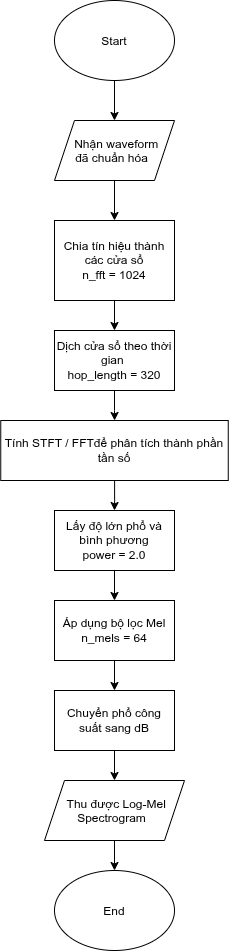

The diagram above was exported from draw.io. Its source (the exported page's mxGraphModel, read from the mxfile embedded in the PNG):
<mxGraphModel dx="1030" dy="640" grid="1" gridSize="10" guides="1" tooltips="1" connect="1" arrows="1" fold="1" page="1" pageScale="1" pageWidth="850" pageHeight="1100" math="0" shadow="0">
  <root>
    <mxCell id="0" />
    <mxCell id="1" parent="0" />
    <mxCell id="ZCteA_deL0lnmLEMoxjS-12" edge="1" parent="1" source="ZCteA_deL0lnmLEMoxjS-1" style="edgeStyle=orthogonalEdgeStyle;rounded=0;orthogonalLoop=1;jettySize=auto;html=1;defaultLabelBackgroundColor=page;" target="ZCteA_deL0lnmLEMoxjS-3">
      <mxGeometry relative="1" as="geometry" />
    </mxCell>
    <mxCell id="ZCteA_deL0lnmLEMoxjS-1" parent="1" style="ellipse;whiteSpace=wrap;html=1;shapeInside=1;" value="Start" vertex="1">
      <mxGeometry height="80" width="120" x="305" y="50" as="geometry" />
    </mxCell>
    <mxCell id="ZCteA_deL0lnmLEMoxjS-50" edge="1" parent="1" source="ZCteA_deL0lnmLEMoxjS-3" style="edgeStyle=orthogonalEdgeStyle;rounded=0;orthogonalLoop=1;jettySize=auto;html=1;defaultLabelBackgroundColor=page;" target="ZCteA_deL0lnmLEMoxjS-41">
      <mxGeometry relative="1" as="geometry" />
    </mxCell>
    <mxCell id="ZCteA_deL0lnmLEMoxjS-3" parent="1" style="shape=parallelogram;perimeter=parallelogramPerimeter;whiteSpace=wrap;html=1;shapeInside=1;fixedSize=1;" value="Nhận waveform đã chuẩn hóa&lt;div&gt;&lt;br&gt;&lt;/div&gt;" vertex="1">
      <mxGeometry height="60" width="120" x="305" y="170" as="geometry" />
    </mxCell>
    <mxCell id="ZCteA_deL0lnmLEMoxjS-51" edge="1" parent="1" source="ZCteA_deL0lnmLEMoxjS-41" style="edgeStyle=orthogonalEdgeStyle;rounded=0;orthogonalLoop=1;jettySize=auto;html=1;entryX=0.5;entryY=0;entryDx=0;entryDy=0;defaultLabelBackgroundColor=page;" target="ZCteA_deL0lnmLEMoxjS-43">
      <mxGeometry relative="1" as="geometry" />
    </mxCell>
    <mxCell id="ZCteA_deL0lnmLEMoxjS-41" parent="1" style="whiteSpace=wrap;html=1;" value="Chia tín hiệu thành các cửa sổ&lt;div&gt;n_fft = 1024&lt;/div&gt;" vertex="1">
      <mxGeometry height="80" width="120" x="305" y="270" as="geometry" />
    </mxCell>
    <mxCell id="hyEF_bnHe_4iG1VXKCzM-1" edge="1" parent="1" source="ZCteA_deL0lnmLEMoxjS-43" style="edgeStyle=orthogonalEdgeStyle;rounded=0;orthogonalLoop=1;jettySize=auto;html=1;defaultLabelBackgroundColor=page;" target="ZCteA_deL0lnmLEMoxjS-45">
      <mxGeometry relative="1" as="geometry" />
    </mxCell>
    <mxCell id="ZCteA_deL0lnmLEMoxjS-43" parent="1" style="whiteSpace=wrap;html=1;" value="Dịch cửa sổ theo thời gian&amp;nbsp;&lt;div&gt;hop_length = 320&lt;/div&gt;" vertex="1">
      <mxGeometry height="60" width="120" x="305" y="380" as="geometry" />
    </mxCell>
    <mxCell id="ZCteA_deL0lnmLEMoxjS-54" edge="1" parent="1" source="ZCteA_deL0lnmLEMoxjS-45" style="edgeStyle=orthogonalEdgeStyle;rounded=0;orthogonalLoop=1;jettySize=auto;html=1;entryX=0.5;entryY=0;entryDx=0;entryDy=0;defaultLabelBackgroundColor=page;" target="ZCteA_deL0lnmLEMoxjS-46">
      <mxGeometry relative="1" as="geometry" />
    </mxCell>
    <mxCell id="ZCteA_deL0lnmLEMoxjS-45" parent="1" style="whiteSpace=wrap;html=1;" value="Tính STFT / FFTđể phân tích thành phần tần số" vertex="1">
      <mxGeometry height="60" width="227.5" x="251.25" y="470" as="geometry" />
    </mxCell>
    <mxCell id="ZCteA_deL0lnmLEMoxjS-55" edge="1" parent="1" source="ZCteA_deL0lnmLEMoxjS-46" style="edgeStyle=orthogonalEdgeStyle;rounded=0;orthogonalLoop=1;jettySize=auto;html=1;defaultLabelBackgroundColor=page;" target="ZCteA_deL0lnmLEMoxjS-47">
      <mxGeometry relative="1" as="geometry" />
    </mxCell>
    <mxCell id="ZCteA_deL0lnmLEMoxjS-46" parent="1" style="whiteSpace=wrap;html=1;" value="Lấy độ lớn phổ và bình phương&lt;div&gt;power = 2.0&lt;/div&gt;" vertex="1">
      <mxGeometry height="60" width="120" x="305" y="560" as="geometry" />
    </mxCell>
    <mxCell id="hyEF_bnHe_4iG1VXKCzM-3" edge="1" parent="1" source="ZCteA_deL0lnmLEMoxjS-47" style="edgeStyle=orthogonalEdgeStyle;rounded=0;orthogonalLoop=1;jettySize=auto;html=1;entryX=0.5;entryY=0;entryDx=0;entryDy=0;defaultLabelBackgroundColor=page;" target="hyEF_bnHe_4iG1VXKCzM-2">
      <mxGeometry relative="1" as="geometry" />
    </mxCell>
    <mxCell id="ZCteA_deL0lnmLEMoxjS-47" parent="1" style="whiteSpace=wrap;html=1;" value="Áp dụng bộ lọc Mel&lt;div&gt;n_mels = 64&lt;/div&gt;" vertex="1">
      <mxGeometry height="60" width="120" x="305" y="650" as="geometry" />
    </mxCell>
    <mxCell id="hyEF_bnHe_4iG1VXKCzM-6" edge="1" parent="1" source="hyEF_bnHe_4iG1VXKCzM-2" style="edgeStyle=orthogonalEdgeStyle;rounded=0;orthogonalLoop=1;jettySize=auto;html=1;entryX=0.5;entryY=0;entryDx=0;entryDy=0;defaultLabelBackgroundColor=page;" target="hyEF_bnHe_4iG1VXKCzM-4">
      <mxGeometry relative="1" as="geometry" />
    </mxCell>
    <mxCell id="hyEF_bnHe_4iG1VXKCzM-2" parent="1" style="rounded=0;whiteSpace=wrap;html=1;" value="Chuyển phổ công suất sang dB" vertex="1">
      <mxGeometry height="60" width="120" x="305" y="740" as="geometry" />
    </mxCell>
    <mxCell id="hyEF_bnHe_4iG1VXKCzM-7" edge="1" parent="1" source="hyEF_bnHe_4iG1VXKCzM-4" style="edgeStyle=orthogonalEdgeStyle;rounded=0;orthogonalLoop=1;jettySize=auto;html=1;entryX=0.5;entryY=0;entryDx=0;entryDy=0;defaultLabelBackgroundColor=page;" target="hyEF_bnHe_4iG1VXKCzM-5">
      <mxGeometry relative="1" as="geometry" />
    </mxCell>
    <mxCell id="hyEF_bnHe_4iG1VXKCzM-4" parent="1" style="shape=parallelogram;perimeter=parallelogramPerimeter;whiteSpace=wrap;html=1;shapeInside=1;fixedSize=1;" value="Thu được Log-Mel Spectrogram" vertex="1">
      <mxGeometry height="60" width="140" x="295" y="830" as="geometry" />
    </mxCell>
    <mxCell id="hyEF_bnHe_4iG1VXKCzM-5" parent="1" style="ellipse;whiteSpace=wrap;html=1;shapeInside=1;" value="End" vertex="1">
      <mxGeometry height="80" width="120" x="305" y="920" as="geometry" />
    </mxCell>
  </root>
</mxGraphModel>